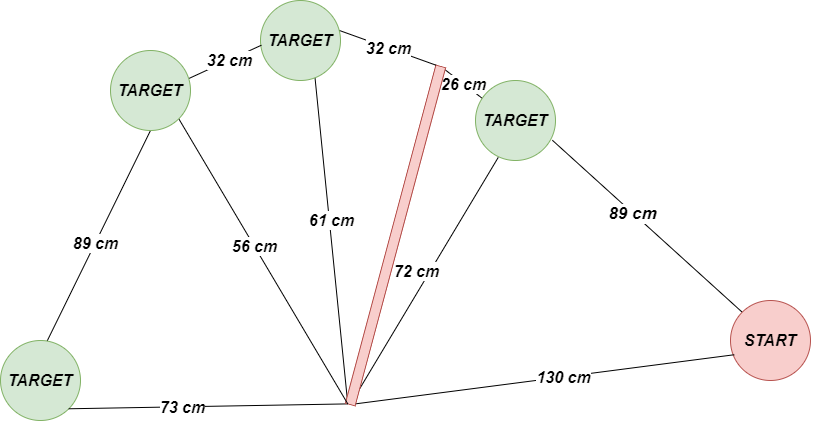

The diagram above was exported from draw.io. Its source (the exported page's mxGraphModel, read from the mxfile embedded in the PNG):
<mxGraphModel dx="1770" dy="1555" grid="1" gridSize="10" guides="1" tooltips="1" connect="1" arrows="1" fold="1" page="1" pageScale="1" pageWidth="850" pageHeight="1100" math="0" shadow="0">
  <root>
    <mxCell id="0" />
    <mxCell id="1" parent="0" />
    <mxCell id="PSQEwVIdwkWjIcQtk2_0-15" style="edgeStyle=none;rounded=0;orthogonalLoop=1;jettySize=auto;html=1;exitX=0;exitY=0;exitDx=0;exitDy=0;entryX=0.961;entryY=0.747;entryDx=0;entryDy=0;endArrow=none;endFill=0;entryPerimeter=0;" edge="1" parent="1" source="PSQEwVIdwkWjIcQtk2_0-1" target="PSQEwVIdwkWjIcQtk2_0-13">
      <mxGeometry relative="1" as="geometry" />
    </mxCell>
    <mxCell id="PSQEwVIdwkWjIcQtk2_0-23" value="&lt;b&gt;&lt;i&gt;&lt;font style=&quot;font-size: 17px&quot;&gt;89 cm&lt;/font&gt;&lt;/i&gt;&lt;/b&gt;" style="text;html=1;align=center;verticalAlign=middle;resizable=0;points=[];labelBackgroundColor=#ffffff;" vertex="1" connectable="0" parent="PSQEwVIdwkWjIcQtk2_0-15">
      <mxGeometry x="0.1574" relative="1" as="geometry">
        <mxPoint as="offset" />
      </mxGeometry>
    </mxCell>
    <mxCell id="PSQEwVIdwkWjIcQtk2_0-1" value="&lt;b&gt;&lt;i&gt;&lt;font style=&quot;font-size: 16px&quot;&gt;START&lt;/font&gt;&lt;/i&gt;&lt;/b&gt;" style="ellipse;whiteSpace=wrap;html=1;aspect=fixed;fillColor=#f8cecc;strokeColor=#b85450;" vertex="1" parent="1">
      <mxGeometry x="640" y="260" width="80" height="80" as="geometry" />
    </mxCell>
    <mxCell id="PSQEwVIdwkWjIcQtk2_0-40" style="edgeStyle=none;rounded=0;orthogonalLoop=1;jettySize=auto;html=1;exitX=0.58;exitY=0.013;exitDx=0;exitDy=0;entryX=0.5;entryY=1;entryDx=0;entryDy=0;endArrow=none;endFill=0;exitPerimeter=0;" edge="1" parent="1" source="PSQEwVIdwkWjIcQtk2_0-2" target="PSQEwVIdwkWjIcQtk2_0-37">
      <mxGeometry relative="1" as="geometry" />
    </mxCell>
    <mxCell id="PSQEwVIdwkWjIcQtk2_0-47" value="&lt;i&gt;&lt;b&gt;&lt;font style=&quot;font-size: 16px&quot;&gt;89 cm&lt;/font&gt;&lt;/b&gt;&lt;/i&gt;" style="text;html=1;align=center;verticalAlign=middle;resizable=0;points=[];labelBackgroundColor=#ffffff;" vertex="1" connectable="0" parent="PSQEwVIdwkWjIcQtk2_0-40">
      <mxGeometry x="-0.0715" relative="1" as="geometry">
        <mxPoint as="offset" />
      </mxGeometry>
    </mxCell>
    <mxCell id="PSQEwVIdwkWjIcQtk2_0-2" value="&lt;b&gt;&lt;i&gt;&lt;font style=&quot;font-size: 16px&quot;&gt;TARGET&lt;/font&gt;&lt;/i&gt;&lt;/b&gt;" style="ellipse;whiteSpace=wrap;html=1;aspect=fixed;fillColor=#d5e8d4;strokeColor=#82b366;" vertex="1" parent="1">
      <mxGeometry x="-90" y="300" width="80" height="80" as="geometry" />
    </mxCell>
    <mxCell id="PSQEwVIdwkWjIcQtk2_0-3" value="Text" style="text;html=1;align=center;verticalAlign=middle;resizable=0;points=[];autosize=1;" vertex="1" parent="1">
      <mxGeometry x="972" y="447" width="40" height="20" as="geometry" />
    </mxCell>
    <mxCell id="PSQEwVIdwkWjIcQtk2_0-16" style="edgeStyle=none;rounded=0;orthogonalLoop=1;jettySize=auto;html=1;exitX=0.104;exitY=0.238;exitDx=0;exitDy=0;entryX=0;entryY=0.5;entryDx=0;entryDy=0;endArrow=none;endFill=0;exitPerimeter=0;" edge="1" parent="1" source="PSQEwVIdwkWjIcQtk2_0-13" target="PSQEwVIdwkWjIcQtk2_0-14">
      <mxGeometry relative="1" as="geometry" />
    </mxCell>
    <mxCell id="PSQEwVIdwkWjIcQtk2_0-25" value="&lt;b&gt;&lt;i&gt;&lt;font style=&quot;font-size: 16px&quot;&gt;26 cm&lt;/font&gt;&lt;/i&gt;&lt;/b&gt;" style="text;html=1;align=center;verticalAlign=middle;resizable=0;points=[];labelBackgroundColor=#ffffff;" vertex="1" connectable="0" parent="PSQEwVIdwkWjIcQtk2_0-16">
      <mxGeometry x="-0.0271" relative="1" as="geometry">
        <mxPoint as="offset" />
      </mxGeometry>
    </mxCell>
    <mxCell id="PSQEwVIdwkWjIcQtk2_0-13" value="&lt;b&gt;&lt;i&gt;&lt;font style=&quot;font-size: 16px&quot;&gt;TARGET&lt;/font&gt;&lt;/i&gt;&lt;/b&gt;" style="ellipse;whiteSpace=wrap;html=1;aspect=fixed;fillColor=#d5e8d4;strokeColor=#82b366;" vertex="1" parent="1">
      <mxGeometry x="385" y="40" width="80" height="80" as="geometry" />
    </mxCell>
    <mxCell id="PSQEwVIdwkWjIcQtk2_0-18" style="edgeStyle=none;rounded=0;orthogonalLoop=1;jettySize=auto;html=1;exitX=1;exitY=0.5;exitDx=0;exitDy=0;entryX=0.284;entryY=0.962;entryDx=0;entryDy=0;entryPerimeter=0;endArrow=none;endFill=0;" edge="1" parent="1" source="PSQEwVIdwkWjIcQtk2_0-14" target="PSQEwVIdwkWjIcQtk2_0-13">
      <mxGeometry relative="1" as="geometry" />
    </mxCell>
    <mxCell id="PSQEwVIdwkWjIcQtk2_0-24" value="&lt;b&gt;&lt;i&gt;&lt;font style=&quot;font-size: 16px&quot;&gt;72 cm&lt;/font&gt;&lt;/i&gt;&lt;/b&gt;" style="text;html=1;align=center;verticalAlign=middle;resizable=0;points=[];labelBackgroundColor=#ffffff;" vertex="1" connectable="0" parent="PSQEwVIdwkWjIcQtk2_0-18">
      <mxGeometry x="-0.3375" y="1" relative="1" as="geometry">
        <mxPoint x="17.68" y="-50.88" as="offset" />
      </mxGeometry>
    </mxCell>
    <mxCell id="PSQEwVIdwkWjIcQtk2_0-19" style="edgeStyle=none;rounded=0;orthogonalLoop=1;jettySize=auto;html=1;exitX=1;exitY=0.5;exitDx=0;exitDy=0;entryX=0.047;entryY=0.678;entryDx=0;entryDy=0;entryPerimeter=0;endArrow=none;endFill=0;" edge="1" parent="1" source="PSQEwVIdwkWjIcQtk2_0-14" target="PSQEwVIdwkWjIcQtk2_0-1">
      <mxGeometry relative="1" as="geometry" />
    </mxCell>
    <mxCell id="PSQEwVIdwkWjIcQtk2_0-22" value="&lt;b&gt;&lt;i&gt;&lt;font style=&quot;font-size: 16px&quot;&gt;130 cm&lt;/font&gt;&lt;/i&gt;&lt;/b&gt;" style="text;html=1;align=center;verticalAlign=middle;resizable=0;points=[];labelBackgroundColor=#ffffff;" vertex="1" connectable="0" parent="PSQEwVIdwkWjIcQtk2_0-19">
      <mxGeometry x="0.1076" relative="1" as="geometry">
        <mxPoint as="offset" />
      </mxGeometry>
    </mxCell>
    <mxCell id="PSQEwVIdwkWjIcQtk2_0-20" style="edgeStyle=none;rounded=0;orthogonalLoop=1;jettySize=auto;html=1;exitX=1;exitY=0.75;exitDx=0;exitDy=0;entryX=1;entryY=1;entryDx=0;entryDy=0;endArrow=none;endFill=0;" edge="1" parent="1" source="PSQEwVIdwkWjIcQtk2_0-14" target="PSQEwVIdwkWjIcQtk2_0-2">
      <mxGeometry relative="1" as="geometry" />
    </mxCell>
    <mxCell id="PSQEwVIdwkWjIcQtk2_0-27" value="&lt;b&gt;&lt;i&gt;&lt;font style=&quot;font-size: 16px&quot;&gt;73 cm&lt;/font&gt;&lt;/i&gt;&lt;/b&gt;" style="text;html=1;align=center;verticalAlign=middle;resizable=0;points=[];labelBackgroundColor=#ffffff;" vertex="1" connectable="0" parent="PSQEwVIdwkWjIcQtk2_0-20">
      <mxGeometry x="0.1788" relative="1" as="geometry">
        <mxPoint x="-1" as="offset" />
      </mxGeometry>
    </mxCell>
    <mxCell id="PSQEwVIdwkWjIcQtk2_0-30" style="edgeStyle=none;rounded=0;orthogonalLoop=1;jettySize=auto;html=1;exitX=1;exitY=0.75;exitDx=0;exitDy=0;entryX=0.68;entryY=0.951;entryDx=0;entryDy=0;entryPerimeter=0;endArrow=none;endFill=0;" edge="1" parent="1" source="PSQEwVIdwkWjIcQtk2_0-14" target="PSQEwVIdwkWjIcQtk2_0-28">
      <mxGeometry relative="1" as="geometry" />
    </mxCell>
    <mxCell id="PSQEwVIdwkWjIcQtk2_0-34" value="&lt;b&gt;&lt;i&gt;&lt;font style=&quot;font-size: 16px&quot;&gt;61 cm&lt;/font&gt;&lt;/i&gt;&lt;/b&gt;" style="text;html=1;align=center;verticalAlign=middle;resizable=0;points=[];labelBackgroundColor=#ffffff;" vertex="1" connectable="0" parent="PSQEwVIdwkWjIcQtk2_0-30">
      <mxGeometry x="0.1234" y="-2" relative="1" as="geometry">
        <mxPoint as="offset" />
      </mxGeometry>
    </mxCell>
    <mxCell id="PSQEwVIdwkWjIcQtk2_0-14" value="" style="rounded=0;whiteSpace=wrap;html=1;fillColor=#f8cecc;strokeColor=#b85450;rotation=105;" vertex="1" parent="1">
      <mxGeometry x="130" y="190" width="350" height="10" as="geometry" />
    </mxCell>
    <mxCell id="PSQEwVIdwkWjIcQtk2_0-32" style="edgeStyle=none;rounded=0;orthogonalLoop=1;jettySize=auto;html=1;exitX=0.948;exitY=0.361;exitDx=0;exitDy=0;entryX=0;entryY=1;entryDx=0;entryDy=0;endArrow=none;endFill=0;exitPerimeter=0;" edge="1" parent="1" source="PSQEwVIdwkWjIcQtk2_0-28" target="PSQEwVIdwkWjIcQtk2_0-14">
      <mxGeometry relative="1" as="geometry" />
    </mxCell>
    <mxCell id="PSQEwVIdwkWjIcQtk2_0-33" value="&lt;b&gt;&lt;i&gt;&lt;font style=&quot;font-size: 16px&quot;&gt;32 cm&lt;/font&gt;&lt;/i&gt;&lt;/b&gt;" style="text;html=1;align=center;verticalAlign=middle;resizable=0;points=[];labelBackgroundColor=#ffffff;" vertex="1" connectable="0" parent="PSQEwVIdwkWjIcQtk2_0-32">
      <mxGeometry x="0.0452" relative="1" as="geometry">
        <mxPoint as="offset" />
      </mxGeometry>
    </mxCell>
    <mxCell id="PSQEwVIdwkWjIcQtk2_0-28" value="&lt;b&gt;&lt;i&gt;&lt;font style=&quot;font-size: 16px&quot;&gt;TARGET&lt;/font&gt;&lt;/i&gt;&lt;/b&gt;" style="ellipse;whiteSpace=wrap;html=1;aspect=fixed;fillColor=#d5e8d4;strokeColor=#82b366;" vertex="1" parent="1">
      <mxGeometry x="170" y="-40" width="80" height="80" as="geometry" />
    </mxCell>
    <mxCell id="PSQEwVIdwkWjIcQtk2_0-39" style="edgeStyle=none;rounded=0;orthogonalLoop=1;jettySize=auto;html=1;exitX=0.984;exitY=0.348;exitDx=0;exitDy=0;entryX=0.011;entryY=0.559;entryDx=0;entryDy=0;endArrow=none;endFill=0;exitPerimeter=0;entryPerimeter=0;" edge="1" parent="1" source="PSQEwVIdwkWjIcQtk2_0-37" target="PSQEwVIdwkWjIcQtk2_0-28">
      <mxGeometry relative="1" as="geometry" />
    </mxCell>
    <mxCell id="PSQEwVIdwkWjIcQtk2_0-46" value="&lt;i&gt;&lt;b&gt;&lt;font style=&quot;font-size: 16px&quot;&gt;32 cm&lt;/font&gt;&lt;/b&gt;&lt;/i&gt;" style="text;html=1;align=center;verticalAlign=middle;resizable=0;points=[];labelBackgroundColor=#ffffff;" vertex="1" connectable="0" parent="PSQEwVIdwkWjIcQtk2_0-39">
      <mxGeometry x="0.091" relative="1" as="geometry">
        <mxPoint as="offset" />
      </mxGeometry>
    </mxCell>
    <mxCell id="PSQEwVIdwkWjIcQtk2_0-42" style="edgeStyle=none;rounded=0;orthogonalLoop=1;jettySize=auto;html=1;exitX=1;exitY=1;exitDx=0;exitDy=0;entryX=1;entryY=0.75;entryDx=0;entryDy=0;endArrow=none;endFill=0;" edge="1" parent="1" source="PSQEwVIdwkWjIcQtk2_0-37" target="PSQEwVIdwkWjIcQtk2_0-14">
      <mxGeometry relative="1" as="geometry" />
    </mxCell>
    <mxCell id="PSQEwVIdwkWjIcQtk2_0-45" value="&lt;b&gt;&lt;i&gt;&lt;font style=&quot;font-size: 16px&quot;&gt;56 cm&lt;/font&gt;&lt;/i&gt;&lt;/b&gt;" style="text;html=1;align=center;verticalAlign=middle;resizable=0;points=[];labelBackgroundColor=#ffffff;" vertex="1" connectable="0" parent="PSQEwVIdwkWjIcQtk2_0-42">
      <mxGeometry x="-0.1025" relative="1" as="geometry">
        <mxPoint as="offset" />
      </mxGeometry>
    </mxCell>
    <mxCell id="PSQEwVIdwkWjIcQtk2_0-37" value="&lt;b&gt;&lt;i&gt;&lt;font style=&quot;font-size: 16px&quot;&gt;TARGET&lt;/font&gt;&lt;/i&gt;&lt;/b&gt;" style="ellipse;whiteSpace=wrap;html=1;aspect=fixed;fillColor=#d5e8d4;strokeColor=#82b366;" vertex="1" parent="1">
      <mxGeometry x="20" y="10" width="80" height="80" as="geometry" />
    </mxCell>
  </root>
</mxGraphModel>